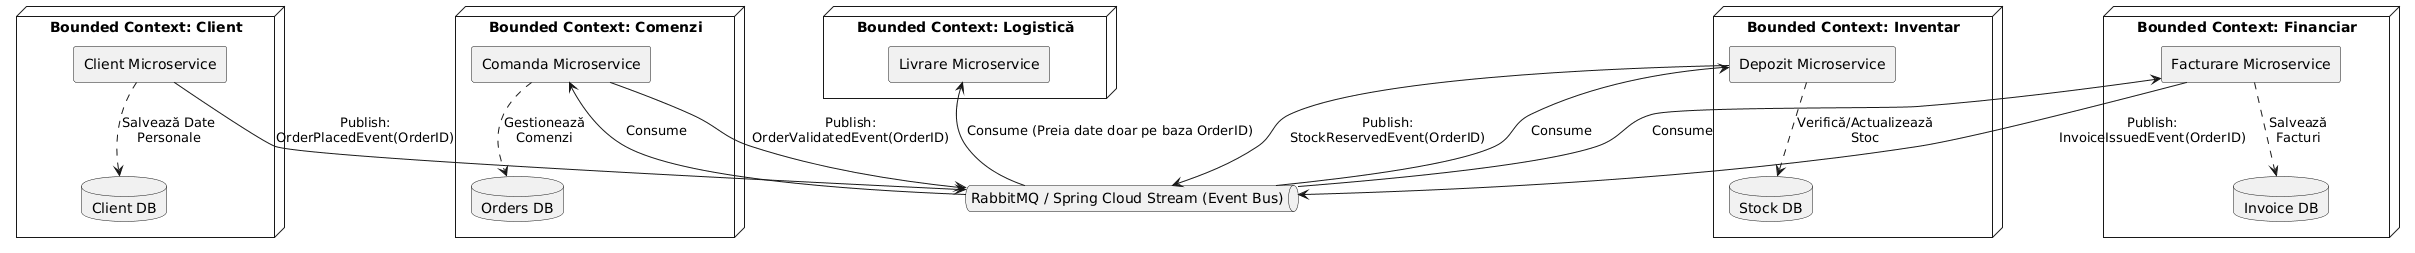

The diagram above was rendered by PlantUML. Its source (embedded in the PNG):
@startuml
skinparam componentStyle rectangle

node "Bounded Context: Client" {
    component "Client Microservice" as Client
    database "Client DB" as CDB
    Client .d.> CDB : Salvează Date\nPersonale
}

node "Bounded Context: Comenzi" {
    component "Comanda Microservice" as Comanda
    database "Orders DB" as ODB
    Comanda .d.> ODB : Gestionează\nComenzi
}

node "Bounded Context: Inventar" {
    component "Depozit Microservice" as Depozit
    database "Stock DB" as SDB
    Depozit .d.> SDB : Verifică/Actualizează\nStoc
}

node "Bounded Context: Financiar" {
    component "Facturare Microservice" as Factura
    database "Invoice DB" as FDB
    Factura .d.> FDB : Salvează\nFacturi
}

node "Bounded Context: Logistică" {
    component "Livrare Microservice" as Livrare
}

queue "RabbitMQ / Spring Cloud Stream (Event Bus)" as Broker

Client -down-> Broker : Publish:\nOrderPlacedEvent(OrderID)
Broker -up-> Comanda : Consume
Comanda -down-> Broker : Publish:\nOrderValidatedEvent(OrderID)
Broker -up-> Depozit : Consume
Depozit -down-> Broker : Publish:\nStockReservedEvent(OrderID)
Broker -up-> Factura : Consume
Factura -down-> Broker : Publish:\nInvoiceIssuedEvent(OrderID)
Broker -up-> Livrare : Consume (Preia date doar pe baza OrderID)
@enduml